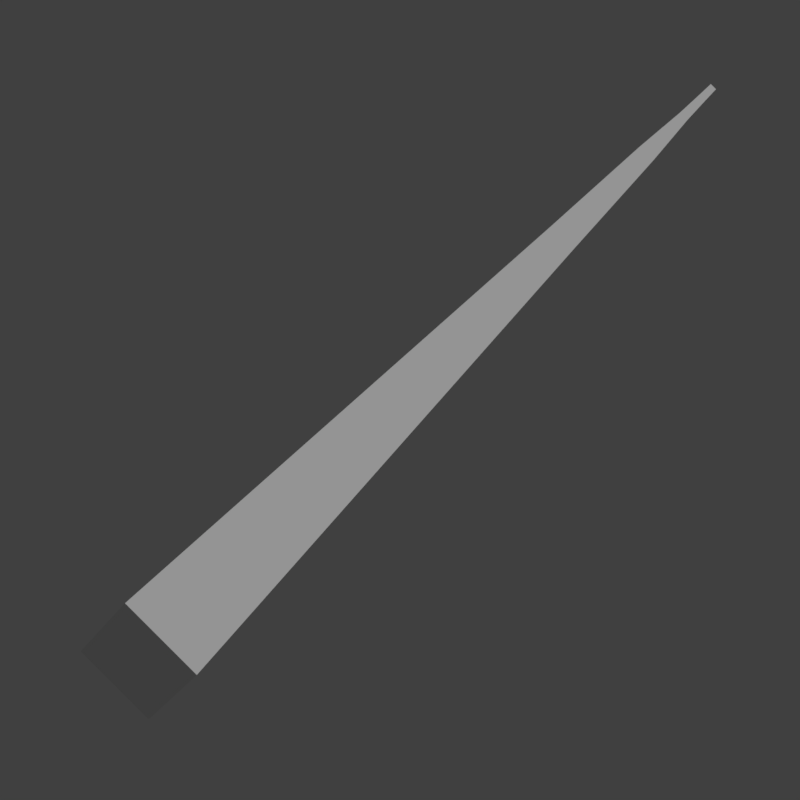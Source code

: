 # Source: Staff.blend  (saved by Blender 2.78.0; exported with 4.5.12 LTS)
import bpy
from mathutils import Matrix  # noqa: F401  (used for matrix-valued properties, if any)

bpy.ops.wm.read_factory_settings(use_empty=True)
scene = bpy.context.scene
scene.name = 'Scene'

# ---- collections
col_collection_1 = bpy.data.collections.new('Collection 1'); scene.collection.children.link(col_collection_1)

# ---- world
world_world = bpy.data.worlds.new('World'); scene.world = world_world
world_world.color = (0.05088, 0.05088, 0.05088)
world_world.use_sun_shadow = False
world_world.sun_shadow_jitter_overblur = 0.0
world_world.cycles.sampling_method = 'MANUAL'

# ---- cameras
cam_camera = bpy.data.cameras.new('Camera')
cam_camera.clip_end = 100.0
cam_camera.lens = 35.0
cam_camera.sensor_width = 32.0
cam_camera.sensor_height = 18.0
cam_camera.display_size = 2.0
cam_camera.dof.focus_distance = 0.0
cam_camera.dof.aperture_fstop = 128.0
cam_camera.dof.aperture_blades = 6

# ---- lights
light_hemi = bpy.data.lights.new('Hemi', 'SUN')
light_hemi.transmission_factor = 0.0
light_hemi.angle = 0.1993
light_hemi.energy = 1.0
light_hemi.shadow_buffer_clip_start = 0.5
light_hemi.shadow_soft_size = 0.1
light_hemi.shadow_cascade_max_distance = 1000.0

# ---- meshes
me_cube = bpy.data.meshes.new('Cube')
me_cube.from_pydata([(-0.03541, -1.5, 0.006222), (-0.03541, -1.5, 0.07704), (-0.03541, 1.5, -0.07704), (-0.03541, 1.5, -0.00622), (0.03541, -1.5, 0.006222), (0.03541, -1.5, 0.07704), (0.03541, 1.5, -0.07704), (0.03541, 1.5, -0.00622), (-0.03541, -3.0, -0.03541), (-0.03541, -3.0, 0.03541), (0.03541, -3.0, -0.03541), (0.03541, -3.0, 0.03541), (-0.03541, -4.5, -0.03541), (-0.03541, -4.5, 0.03541), (0.03541, -4.5, -0.03541), (0.03541, -4.5, 0.03541), (-0.03541, 3.0, -0.03541), (-0.03541, 3.0, 0.03541), (0.03541, 3.0, -0.03541), (0.03541, 3.0, 0.03541), (-0.03541, 4.5, 0.03786), (-0.03541, 4.5, 0.1087), (0.03541, 4.5, 0.03786), (0.03541, 4.5, 0.1087)], [], [(0, 1, 3, 2), (7, 6, 18, 19), (6, 7, 5, 4), (5, 1, 9, 11), (2, 6, 4, 0), (7, 3, 1, 5), (11, 9, 13, 15), (4, 5, 11, 10), (1, 0, 8, 9), (0, 4, 10, 8), (14, 15, 13, 12), (10, 11, 15, 14), (8, 10, 14, 12), (9, 8, 12, 13), (17, 19, 23, 21), (6, 2, 16, 18), (3, 7, 19, 17), (2, 3, 17, 16), (20, 21, 23, 22), (16, 17, 21, 20), (19, 18, 22, 23), (18, 16, 20, 22)])
me_cube.use_remesh_preserve_volume = False
me_cube.use_remesh_preserve_attributes = False
me_cube.use_mirror_vertex_groups = False
me_cube.update()

# ---- objects
ob_hemi = bpy.data.objects.new('Hemi', light_hemi)
ob_camera = bpy.data.objects.new('Camera', cam_camera)
ob_staff = bpy.data.objects.new('Staff', me_cube)

# ---- transforms, parenting, visibility, modifiers, constraints
ob_hemi.location = (0.0, 0.0, 0.0)
ob_hemi.lineart.crease_threshold = 0.0
ob_camera.location = (-7.27e-16, -5.915, 0.5411)
ob_camera.rotation_mode = 'ZYX'
ob_camera.rotation_euler = (1.056, -5.545e-08, 0.7854)
ob_camera.lineart.crease_threshold = 0.0
ob_staff.location = (0.0, -1.0, 0.0)
ob_staff.lineart.crease_threshold = 0.0

# ---- collection membership
col_collection_1.objects.link(ob_hemi)
col_collection_1.objects.link(ob_camera)
col_collection_1.objects.link(ob_staff)

# ---- scene / render settings (as saved in the file)
scene.camera = ob_camera
scene.frame_start = 1; scene.frame_end = 32; scene.frame_set(1)
scene.render.engine = 'BLENDER_EEVEE_NEXT'
scene.render.resolution_x = 150
scene.render.resolution_y = 150
scene.render.dither_intensity = 0.0
scene.render.film_transparent = True
scene.render.use_freestyle = True
scene.cycles.use_denoising = False
scene.cycles.samples = 128
scene.cycles.sampling_pattern = 'TABULATED_SOBOL'
scene.cycles.light_sampling_threshold = 0.0
scene.cycles.use_adaptive_sampling = False
scene.cycles.use_light_tree = False
scene.cycles.blur_glossy = 0.0
scene.cycles.sample_clamp_indirect = 0.0
scene.view_settings.view_transform = 'Standard'
bpy.context.view_layer.update()
